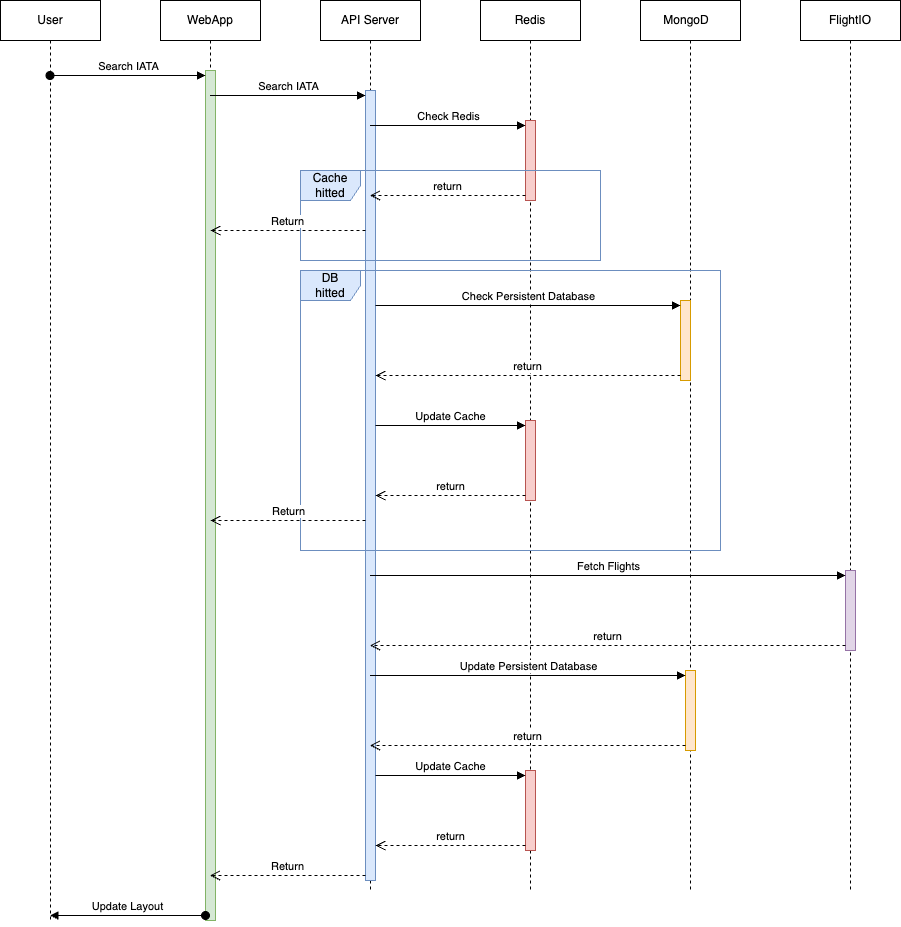

The diagram above was exported from draw.io. Its source (the exported page's mxGraphModel, read from the mxfile embedded in the PNG):
<mxGraphModel dx="2641" dy="1003" grid="0" gridSize="10" guides="1" tooltips="1" connect="1" arrows="1" fold="1" page="0" pageScale="1" pageWidth="850" pageHeight="1100" math="0" shadow="0">
  <root>
    <mxCell id="0" />
    <mxCell id="1" parent="0" />
    <mxCell id="85JfHLYkmXX5atXOEx7W-1" value="WebApp" style="shape=umlLifeline;perimeter=lifelinePerimeter;whiteSpace=wrap;html=1;container=1;dropTarget=0;collapsible=0;recursiveResize=0;outlineConnect=0;portConstraint=eastwest;newEdgeStyle={&quot;edgeStyle&quot;:&quot;elbowEdgeStyle&quot;,&quot;elbow&quot;:&quot;vertical&quot;,&quot;curved&quot;:0,&quot;rounded&quot;:0};" vertex="1" parent="1">
      <mxGeometry x="160" y="80" width="100" height="920" as="geometry" />
    </mxCell>
    <mxCell id="85JfHLYkmXX5atXOEx7W-46" value="" style="html=1;points=[[0,0,0,0,5],[0,1,0,0,-5],[1,0,0,0,5],[1,1,0,0,-5]];perimeter=orthogonalPerimeter;outlineConnect=0;targetShapes=umlLifeline;portConstraint=eastwest;newEdgeStyle={&quot;curved&quot;:0,&quot;rounded&quot;:0};fillColor=#d5e8d4;strokeColor=#82b366;" vertex="1" parent="85JfHLYkmXX5atXOEx7W-1">
      <mxGeometry x="45" y="70" width="10" height="850" as="geometry" />
    </mxCell>
    <mxCell id="85JfHLYkmXX5atXOEx7W-2" value="API Server" style="shape=umlLifeline;perimeter=lifelinePerimeter;whiteSpace=wrap;html=1;container=1;dropTarget=0;collapsible=0;recursiveResize=0;outlineConnect=0;portConstraint=eastwest;newEdgeStyle={&quot;edgeStyle&quot;:&quot;elbowEdgeStyle&quot;,&quot;elbow&quot;:&quot;vertical&quot;,&quot;curved&quot;:0,&quot;rounded&quot;:0};" vertex="1" parent="1">
      <mxGeometry x="320" y="80" width="100" height="890" as="geometry" />
    </mxCell>
    <mxCell id="85JfHLYkmXX5atXOEx7W-14" value="" style="html=1;points=[[0,0,0,0,5],[0,1,0,0,-5],[1,0,0,0,5],[1,1,0,0,-5]];perimeter=orthogonalPerimeter;outlineConnect=0;targetShapes=umlLifeline;portConstraint=eastwest;newEdgeStyle={&quot;curved&quot;:0,&quot;rounded&quot;:0};fillColor=#dae8fc;strokeColor=#6c8ebf;" vertex="1" parent="85JfHLYkmXX5atXOEx7W-2">
      <mxGeometry x="45" y="90" width="10" height="790" as="geometry" />
    </mxCell>
    <mxCell id="85JfHLYkmXX5atXOEx7W-3" value="Redis" style="shape=umlLifeline;perimeter=lifelinePerimeter;whiteSpace=wrap;html=1;container=1;dropTarget=0;collapsible=0;recursiveResize=0;outlineConnect=0;portConstraint=eastwest;newEdgeStyle={&quot;edgeStyle&quot;:&quot;elbowEdgeStyle&quot;,&quot;elbow&quot;:&quot;vertical&quot;,&quot;curved&quot;:0,&quot;rounded&quot;:0};" vertex="1" parent="1">
      <mxGeometry x="480" y="80" width="100" height="890" as="geometry" />
    </mxCell>
    <mxCell id="85JfHLYkmXX5atXOEx7W-18" value="" style="html=1;points=[[0,0,0,0,5],[0,1,0,0,-5],[1,0,0,0,5],[1,1,0,0,-5]];perimeter=orthogonalPerimeter;outlineConnect=0;targetShapes=umlLifeline;portConstraint=eastwest;newEdgeStyle={&quot;curved&quot;:0,&quot;rounded&quot;:0};fillColor=#f8cecc;strokeColor=#b85450;" vertex="1" parent="85JfHLYkmXX5atXOEx7W-3">
      <mxGeometry x="45" y="120" width="10" height="80" as="geometry" />
    </mxCell>
    <mxCell id="85JfHLYkmXX5atXOEx7W-43" value="" style="html=1;points=[[0,0,0,0,5],[0,1,0,0,-5],[1,0,0,0,5],[1,1,0,0,-5]];perimeter=orthogonalPerimeter;outlineConnect=0;targetShapes=umlLifeline;portConstraint=eastwest;newEdgeStyle={&quot;curved&quot;:0,&quot;rounded&quot;:0};fillColor=#f8cecc;strokeColor=#b85450;" vertex="1" parent="85JfHLYkmXX5atXOEx7W-3">
      <mxGeometry x="45" y="770" width="10" height="80" as="geometry" />
    </mxCell>
    <mxCell id="85JfHLYkmXX5atXOEx7W-44" value="Update Cache" style="html=1;verticalAlign=bottom;endArrow=block;curved=0;rounded=0;entryX=0;entryY=0;entryDx=0;entryDy=5;" edge="1" parent="85JfHLYkmXX5atXOEx7W-3" target="85JfHLYkmXX5atXOEx7W-43">
      <mxGeometry relative="1" as="geometry">
        <mxPoint x="-105" y="775" as="sourcePoint" />
        <mxPoint as="offset" />
      </mxGeometry>
    </mxCell>
    <mxCell id="85JfHLYkmXX5atXOEx7W-45" value="return" style="html=1;verticalAlign=bottom;endArrow=open;dashed=1;endSize=8;curved=0;rounded=0;exitX=0;exitY=1;exitDx=0;exitDy=-5;" edge="1" parent="85JfHLYkmXX5atXOEx7W-3" source="85JfHLYkmXX5atXOEx7W-43">
      <mxGeometry relative="1" as="geometry">
        <mxPoint x="-105" y="845" as="targetPoint" />
      </mxGeometry>
    </mxCell>
    <mxCell id="85JfHLYkmXX5atXOEx7W-4" value="MongoD&lt;span style=&quot;white-space: pre;&quot;&gt;&#09;&lt;/span&gt;" style="shape=umlLifeline;perimeter=lifelinePerimeter;whiteSpace=wrap;html=1;container=1;dropTarget=0;collapsible=0;recursiveResize=0;outlineConnect=0;portConstraint=eastwest;newEdgeStyle={&quot;edgeStyle&quot;:&quot;elbowEdgeStyle&quot;,&quot;elbow&quot;:&quot;vertical&quot;,&quot;curved&quot;:0,&quot;rounded&quot;:0};" vertex="1" parent="1">
      <mxGeometry x="640" y="80" width="100" height="890" as="geometry" />
    </mxCell>
    <mxCell id="85JfHLYkmXX5atXOEx7W-27" value="" style="html=1;points=[[0,0,0,0,5],[0,1,0,0,-5],[1,0,0,0,5],[1,1,0,0,-5]];perimeter=orthogonalPerimeter;outlineConnect=0;targetShapes=umlLifeline;portConstraint=eastwest;newEdgeStyle={&quot;curved&quot;:0,&quot;rounded&quot;:0};fillColor=#ffe6cc;strokeColor=#d79b00;" vertex="1" parent="85JfHLYkmXX5atXOEx7W-4">
      <mxGeometry x="40" y="300" width="10" height="80" as="geometry" />
    </mxCell>
    <mxCell id="85JfHLYkmXX5atXOEx7W-40" value="" style="html=1;points=[[0,0,0,0,5],[0,1,0,0,-5],[1,0,0,0,5],[1,1,0,0,-5]];perimeter=orthogonalPerimeter;outlineConnect=0;targetShapes=umlLifeline;portConstraint=eastwest;newEdgeStyle={&quot;curved&quot;:0,&quot;rounded&quot;:0};fillColor=#ffe6cc;strokeColor=#d79b00;" vertex="1" parent="85JfHLYkmXX5atXOEx7W-4">
      <mxGeometry x="45" y="670" width="10" height="80" as="geometry" />
    </mxCell>
    <mxCell id="85JfHLYkmXX5atXOEx7W-5" value="FlightIO" style="shape=umlLifeline;perimeter=lifelinePerimeter;whiteSpace=wrap;html=1;container=1;dropTarget=0;collapsible=0;recursiveResize=0;outlineConnect=0;portConstraint=eastwest;newEdgeStyle={&quot;edgeStyle&quot;:&quot;elbowEdgeStyle&quot;,&quot;elbow&quot;:&quot;vertical&quot;,&quot;curved&quot;:0,&quot;rounded&quot;:0};" vertex="1" parent="1">
      <mxGeometry x="800" y="80" width="100" height="890" as="geometry" />
    </mxCell>
    <mxCell id="85JfHLYkmXX5atXOEx7W-37" value="" style="html=1;points=[[0,0,0,0,5],[0,1,0,0,-5],[1,0,0,0,5],[1,1,0,0,-5]];perimeter=orthogonalPerimeter;outlineConnect=0;targetShapes=umlLifeline;portConstraint=eastwest;newEdgeStyle={&quot;curved&quot;:0,&quot;rounded&quot;:0};fillColor=#e1d5e7;strokeColor=#9673a6;" vertex="1" parent="85JfHLYkmXX5atXOEx7W-5">
      <mxGeometry x="45" y="570" width="10" height="80" as="geometry" />
    </mxCell>
    <mxCell id="85JfHLYkmXX5atXOEx7W-15" value="Search IATA" style="html=1;verticalAlign=bottom;endArrow=block;curved=0;rounded=0;entryX=0;entryY=0;entryDx=0;entryDy=5;" edge="1" target="85JfHLYkmXX5atXOEx7W-14" parent="1" source="85JfHLYkmXX5atXOEx7W-1">
      <mxGeometry x="0.0032" relative="1" as="geometry">
        <mxPoint x="295" y="175" as="sourcePoint" />
        <mxPoint as="offset" />
      </mxGeometry>
    </mxCell>
    <mxCell id="85JfHLYkmXX5atXOEx7W-16" value="Return" style="html=1;verticalAlign=bottom;endArrow=open;dashed=1;endSize=8;curved=0;rounded=0;exitX=0;exitY=1;exitDx=0;exitDy=-5;" edge="1" source="85JfHLYkmXX5atXOEx7W-14" parent="1" target="85JfHLYkmXX5atXOEx7W-1">
      <mxGeometry relative="1" as="geometry">
        <mxPoint x="295" y="245" as="targetPoint" />
      </mxGeometry>
    </mxCell>
    <mxCell id="85JfHLYkmXX5atXOEx7W-17" value="User" style="shape=umlLifeline;perimeter=lifelinePerimeter;whiteSpace=wrap;html=1;container=1;dropTarget=0;collapsible=0;recursiveResize=0;outlineConnect=0;portConstraint=eastwest;newEdgeStyle={&quot;edgeStyle&quot;:&quot;elbowEdgeStyle&quot;,&quot;elbow&quot;:&quot;vertical&quot;,&quot;curved&quot;:0,&quot;rounded&quot;:0};" vertex="1" parent="1">
      <mxGeometry y="80" width="100" height="920" as="geometry" />
    </mxCell>
    <mxCell id="85JfHLYkmXX5atXOEx7W-19" value="Check Redis" style="html=1;verticalAlign=bottom;endArrow=block;curved=0;rounded=0;entryX=0;entryY=0;entryDx=0;entryDy=5;" edge="1" target="85JfHLYkmXX5atXOEx7W-18" parent="1" source="85JfHLYkmXX5atXOEx7W-2">
      <mxGeometry relative="1" as="geometry">
        <mxPoint x="455" y="205" as="sourcePoint" />
      </mxGeometry>
    </mxCell>
    <mxCell id="85JfHLYkmXX5atXOEx7W-20" value="return" style="html=1;verticalAlign=bottom;endArrow=open;dashed=1;endSize=8;curved=0;rounded=0;exitX=0;exitY=1;exitDx=0;exitDy=-5;" edge="1" source="85JfHLYkmXX5atXOEx7W-18" parent="1" target="85JfHLYkmXX5atXOEx7W-2">
      <mxGeometry relative="1" as="geometry">
        <mxPoint x="455" y="275" as="targetPoint" />
        <mxPoint as="offset" />
      </mxGeometry>
    </mxCell>
    <mxCell id="85JfHLYkmXX5atXOEx7W-21" value="Cache&lt;div&gt;hitted&lt;/div&gt;" style="shape=umlFrame;whiteSpace=wrap;html=1;pointerEvents=0;fillColor=#dae8fc;strokeColor=#6c8ebf;" vertex="1" parent="1">
      <mxGeometry x="300" y="250" width="300" height="90" as="geometry" />
    </mxCell>
    <mxCell id="85JfHLYkmXX5atXOEx7W-23" value="Return" style="html=1;verticalAlign=bottom;endArrow=open;dashed=1;endSize=8;curved=0;rounded=0;exitX=0;exitY=1;exitDx=0;exitDy=-5;" edge="1" parent="1">
      <mxGeometry x="0.0065" relative="1" as="geometry">
        <mxPoint x="210" y="310" as="targetPoint" />
        <mxPoint x="365" y="310" as="sourcePoint" />
        <mxPoint as="offset" />
      </mxGeometry>
    </mxCell>
    <mxCell id="85JfHLYkmXX5atXOEx7W-28" value="Check Persistent Database" style="html=1;verticalAlign=bottom;endArrow=block;curved=0;rounded=0;entryX=0;entryY=0;entryDx=0;entryDy=5;" edge="1" target="85JfHLYkmXX5atXOEx7W-27" parent="1" source="85JfHLYkmXX5atXOEx7W-14">
      <mxGeometry relative="1" as="geometry">
        <mxPoint x="610" y="365" as="sourcePoint" />
      </mxGeometry>
    </mxCell>
    <mxCell id="85JfHLYkmXX5atXOEx7W-32" value="DB&lt;div&gt;hitted&lt;/div&gt;" style="shape=umlFrame;whiteSpace=wrap;html=1;pointerEvents=0;fillColor=#dae8fc;strokeColor=#6c8ebf;" vertex="1" parent="1">
      <mxGeometry x="300" y="350" width="420" height="280" as="geometry" />
    </mxCell>
    <mxCell id="85JfHLYkmXX5atXOEx7W-29" value="return" style="html=1;verticalAlign=bottom;endArrow=open;dashed=1;endSize=8;curved=0;rounded=0;exitX=0;exitY=1;exitDx=0;exitDy=-5;" edge="1" source="85JfHLYkmXX5atXOEx7W-27" parent="1" target="85JfHLYkmXX5atXOEx7W-14">
      <mxGeometry relative="1" as="geometry">
        <mxPoint x="610" y="435" as="targetPoint" />
      </mxGeometry>
    </mxCell>
    <mxCell id="85JfHLYkmXX5atXOEx7W-33" value="Return" style="html=1;verticalAlign=bottom;endArrow=open;dashed=1;endSize=8;curved=0;rounded=0;exitX=0;exitY=1;exitDx=0;exitDy=-5;" edge="1" parent="1">
      <mxGeometry x="-0.0065" relative="1" as="geometry">
        <mxPoint x="210" y="600" as="targetPoint" />
        <mxPoint x="365" y="600" as="sourcePoint" />
        <mxPoint as="offset" />
      </mxGeometry>
    </mxCell>
    <mxCell id="85JfHLYkmXX5atXOEx7W-34" value="" style="html=1;points=[[0,0,0,0,5],[0,1,0,0,-5],[1,0,0,0,5],[1,1,0,0,-5]];perimeter=orthogonalPerimeter;outlineConnect=0;targetShapes=umlLifeline;portConstraint=eastwest;newEdgeStyle={&quot;curved&quot;:0,&quot;rounded&quot;:0};fillColor=#f8cecc;strokeColor=#b85450;" vertex="1" parent="1">
      <mxGeometry x="525" y="500" width="10" height="80" as="geometry" />
    </mxCell>
    <mxCell id="85JfHLYkmXX5atXOEx7W-35" value="Update Cache" style="html=1;verticalAlign=bottom;endArrow=block;curved=0;rounded=0;entryX=0;entryY=0;entryDx=0;entryDy=5;" edge="1" target="85JfHLYkmXX5atXOEx7W-34" parent="1" source="85JfHLYkmXX5atXOEx7W-14">
      <mxGeometry relative="1" as="geometry">
        <mxPoint x="455" y="505" as="sourcePoint" />
        <mxPoint as="offset" />
      </mxGeometry>
    </mxCell>
    <mxCell id="85JfHLYkmXX5atXOEx7W-36" value="return" style="html=1;verticalAlign=bottom;endArrow=open;dashed=1;endSize=8;curved=0;rounded=0;exitX=0;exitY=1;exitDx=0;exitDy=-5;" edge="1" source="85JfHLYkmXX5atXOEx7W-34" parent="1" target="85JfHLYkmXX5atXOEx7W-14">
      <mxGeometry relative="1" as="geometry">
        <mxPoint x="455" y="575" as="targetPoint" />
      </mxGeometry>
    </mxCell>
    <mxCell id="85JfHLYkmXX5atXOEx7W-38" value="Fetch Flights" style="html=1;verticalAlign=bottom;endArrow=block;curved=0;rounded=0;entryX=0;entryY=0;entryDx=0;entryDy=5;" edge="1" target="85JfHLYkmXX5atXOEx7W-37" parent="1" source="85JfHLYkmXX5atXOEx7W-2">
      <mxGeometry x="0.0011" relative="1" as="geometry">
        <mxPoint x="775" y="655" as="sourcePoint" />
        <mxPoint as="offset" />
      </mxGeometry>
    </mxCell>
    <mxCell id="85JfHLYkmXX5atXOEx7W-39" value="return" style="html=1;verticalAlign=bottom;endArrow=open;dashed=1;endSize=8;curved=0;rounded=0;exitX=0;exitY=1;exitDx=0;exitDy=-5;" edge="1" source="85JfHLYkmXX5atXOEx7W-37" parent="1" target="85JfHLYkmXX5atXOEx7W-2">
      <mxGeometry x="0.0011" relative="1" as="geometry">
        <mxPoint x="775" y="725" as="targetPoint" />
        <mxPoint as="offset" />
      </mxGeometry>
    </mxCell>
    <mxCell id="85JfHLYkmXX5atXOEx7W-41" value="Update Persistent Database" style="html=1;verticalAlign=bottom;endArrow=block;curved=0;rounded=0;entryX=0;entryY=0;entryDx=0;entryDy=5;" edge="1" target="85JfHLYkmXX5atXOEx7W-40" parent="1" source="85JfHLYkmXX5atXOEx7W-2">
      <mxGeometry relative="1" as="geometry">
        <mxPoint x="615" y="755" as="sourcePoint" />
      </mxGeometry>
    </mxCell>
    <mxCell id="85JfHLYkmXX5atXOEx7W-42" value="return" style="html=1;verticalAlign=bottom;endArrow=open;dashed=1;endSize=8;curved=0;rounded=0;exitX=0;exitY=1;exitDx=0;exitDy=-5;" edge="1" source="85JfHLYkmXX5atXOEx7W-40" parent="1" target="85JfHLYkmXX5atXOEx7W-2">
      <mxGeometry x="0.0016" relative="1" as="geometry">
        <mxPoint x="615" y="825" as="targetPoint" />
        <mxPoint as="offset" />
      </mxGeometry>
    </mxCell>
    <mxCell id="85JfHLYkmXX5atXOEx7W-47" value="Search IATA" style="html=1;verticalAlign=bottom;startArrow=oval;startFill=1;endArrow=block;startSize=8;curved=0;rounded=0;entryX=0;entryY=0;entryDx=0;entryDy=5;entryPerimeter=0;" edge="1" parent="1" source="85JfHLYkmXX5atXOEx7W-17" target="85JfHLYkmXX5atXOEx7W-46">
      <mxGeometry width="60" relative="1" as="geometry">
        <mxPoint x="80" y="160" as="sourcePoint" />
        <mxPoint x="140" y="160" as="targetPoint" />
      </mxGeometry>
    </mxCell>
    <mxCell id="85JfHLYkmXX5atXOEx7W-48" value="Update Layout" style="html=1;verticalAlign=bottom;startArrow=oval;startFill=1;endArrow=block;startSize=8;curved=0;rounded=0;exitX=0;exitY=1;exitDx=0;exitDy=-5;exitPerimeter=0;" edge="1" parent="1" source="85JfHLYkmXX5atXOEx7W-46" target="85JfHLYkmXX5atXOEx7W-17">
      <mxGeometry width="60" relative="1" as="geometry">
        <mxPoint x="160" y="1020" as="sourcePoint" />
        <mxPoint x="220" y="1020" as="targetPoint" />
      </mxGeometry>
    </mxCell>
  </root>
</mxGraphModel>